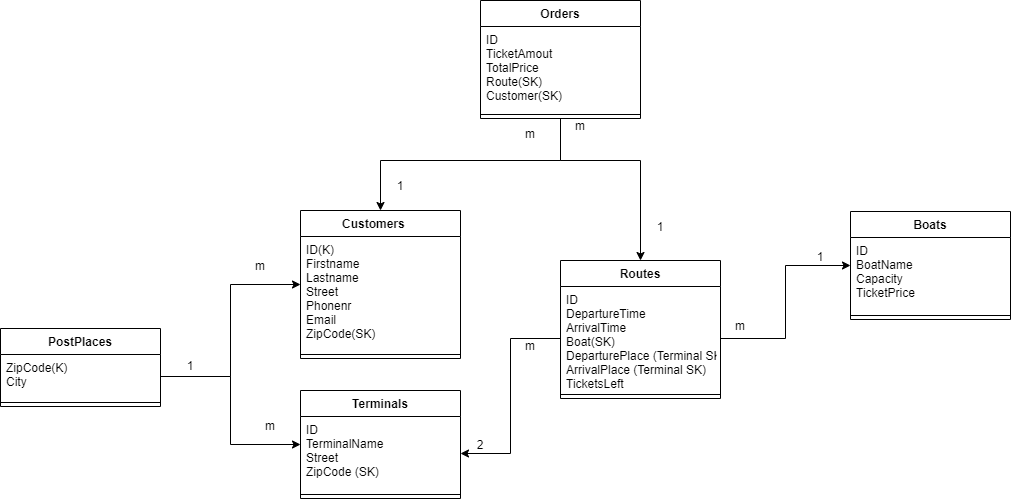

The diagram above was exported from draw.io. Its source (the exported page's mxGraphModel, read from the mxfile embedded in the PNG):
<mxGraphModel dx="1184" dy="1759" grid="1" gridSize="10" guides="1" tooltips="1" connect="1" arrows="1" fold="1" page="1" pageScale="1" pageWidth="827" pageHeight="1169" math="0" shadow="0">
  <root>
    <mxCell id="0" />
    <mxCell id="1" parent="0" />
    <mxCell id="k3tanfio5l7mNTsgnN2c-1" value="Customers    " style="swimlane;fontStyle=1;align=center;verticalAlign=top;childLayout=stackLayout;horizontal=1;startSize=26;horizontalStack=0;resizeParent=1;resizeParentMax=0;resizeLast=0;collapsible=1;marginBottom=0;" parent="1" vertex="1">
      <mxGeometry x="370" y="10" width="160" height="148" as="geometry" />
    </mxCell>
    <mxCell id="k3tanfio5l7mNTsgnN2c-2" value="ID(K)&#10;Firstname&#10;Lastname&#10;Street&#10;Phonenr&#10;Email&#10;ZipCode(SK)" style="text;strokeColor=none;fillColor=none;align=left;verticalAlign=top;spacingLeft=4;spacingRight=4;overflow=hidden;rotatable=0;points=[[0,0.5],[1,0.5]];portConstraint=eastwest;" parent="k3tanfio5l7mNTsgnN2c-1" vertex="1">
      <mxGeometry y="26" width="160" height="114" as="geometry" />
    </mxCell>
    <mxCell id="k3tanfio5l7mNTsgnN2c-3" value="" style="line;strokeWidth=1;fillColor=none;align=left;verticalAlign=middle;spacingTop=-1;spacingLeft=3;spacingRight=3;rotatable=0;labelPosition=right;points=[];portConstraint=eastwest;" parent="k3tanfio5l7mNTsgnN2c-1" vertex="1">
      <mxGeometry y="140" width="160" height="8" as="geometry" />
    </mxCell>
    <mxCell id="k3tanfio5l7mNTsgnN2c-5" value="PostPlaces" style="swimlane;fontStyle=1;align=center;verticalAlign=top;childLayout=stackLayout;horizontal=1;startSize=26;horizontalStack=0;resizeParent=1;resizeParentMax=0;resizeLast=0;collapsible=1;marginBottom=0;" parent="1" vertex="1">
      <mxGeometry x="70" y="128" width="160" height="78" as="geometry" />
    </mxCell>
    <mxCell id="k3tanfio5l7mNTsgnN2c-6" value="ZipCode(K)&#10;City" style="text;strokeColor=none;fillColor=none;align=left;verticalAlign=top;spacingLeft=4;spacingRight=4;overflow=hidden;rotatable=0;points=[[0,0.5],[1,0.5]];portConstraint=eastwest;" parent="k3tanfio5l7mNTsgnN2c-5" vertex="1">
      <mxGeometry y="26" width="160" height="44" as="geometry" />
    </mxCell>
    <mxCell id="k3tanfio5l7mNTsgnN2c-7" value="" style="line;strokeWidth=1;fillColor=none;align=left;verticalAlign=middle;spacingTop=-1;spacingLeft=3;spacingRight=3;rotatable=0;labelPosition=right;points=[];portConstraint=eastwest;" parent="k3tanfio5l7mNTsgnN2c-5" vertex="1">
      <mxGeometry y="70" width="160" height="8" as="geometry" />
    </mxCell>
    <mxCell id="k3tanfio5l7mNTsgnN2c-30" style="edgeStyle=orthogonalEdgeStyle;rounded=0;orthogonalLoop=1;jettySize=auto;html=1;exitX=0.5;exitY=1;exitDx=0;exitDy=0;" parent="1" source="k3tanfio5l7mNTsgnN2c-9" target="k3tanfio5l7mNTsgnN2c-1" edge="1">
      <mxGeometry relative="1" as="geometry">
        <Array as="points">
          <mxPoint x="630" y="-40" />
          <mxPoint x="450" y="-40" />
        </Array>
      </mxGeometry>
    </mxCell>
    <mxCell id="k3tanfio5l7mNTsgnN2c-31" style="edgeStyle=orthogonalEdgeStyle;rounded=0;orthogonalLoop=1;jettySize=auto;html=1;exitX=0.5;exitY=1;exitDx=0;exitDy=0;" parent="1" source="k3tanfio5l7mNTsgnN2c-9" target="k3tanfio5l7mNTsgnN2c-21" edge="1">
      <mxGeometry relative="1" as="geometry">
        <Array as="points">
          <mxPoint x="630" y="-40" />
          <mxPoint x="710" y="-40" />
        </Array>
      </mxGeometry>
    </mxCell>
    <mxCell id="k3tanfio5l7mNTsgnN2c-9" value="Orders" style="swimlane;fontStyle=1;align=center;verticalAlign=top;childLayout=stackLayout;horizontal=1;startSize=26;horizontalStack=0;resizeParent=1;resizeParentMax=0;resizeLast=0;collapsible=1;marginBottom=0;" parent="1" vertex="1">
      <mxGeometry x="550" y="-200" width="160" height="118" as="geometry" />
    </mxCell>
    <mxCell id="k3tanfio5l7mNTsgnN2c-10" value="ID&#10;TicketAmout&#10;TotalPrice&#10;Route(SK)&#10;Customer(SK)" style="text;strokeColor=none;fillColor=none;align=left;verticalAlign=top;spacingLeft=4;spacingRight=4;overflow=hidden;rotatable=0;points=[[0,0.5],[1,0.5]];portConstraint=eastwest;" parent="k3tanfio5l7mNTsgnN2c-9" vertex="1">
      <mxGeometry y="26" width="160" height="84" as="geometry" />
    </mxCell>
    <mxCell id="k3tanfio5l7mNTsgnN2c-11" value="" style="line;strokeWidth=1;fillColor=none;align=left;verticalAlign=middle;spacingTop=-1;spacingLeft=3;spacingRight=3;rotatable=0;labelPosition=right;points=[];portConstraint=eastwest;" parent="k3tanfio5l7mNTsgnN2c-9" vertex="1">
      <mxGeometry y="110" width="160" height="8" as="geometry" />
    </mxCell>
    <mxCell id="k3tanfio5l7mNTsgnN2c-13" value="Boats" style="swimlane;fontStyle=1;align=center;verticalAlign=top;childLayout=stackLayout;horizontal=1;startSize=26;horizontalStack=0;resizeParent=1;resizeParentMax=0;resizeLast=0;collapsible=1;marginBottom=0;" parent="1" vertex="1">
      <mxGeometry x="920" y="11" width="160" height="108" as="geometry" />
    </mxCell>
    <mxCell id="k3tanfio5l7mNTsgnN2c-14" value="ID&#10;BoatName&#10;Capacity&#10;TicketPrice" style="text;strokeColor=none;fillColor=none;align=left;verticalAlign=top;spacingLeft=4;spacingRight=4;overflow=hidden;rotatable=0;points=[[0,0.5],[1,0.5]];portConstraint=eastwest;" parent="k3tanfio5l7mNTsgnN2c-13" vertex="1">
      <mxGeometry y="26" width="160" height="74" as="geometry" />
    </mxCell>
    <mxCell id="k3tanfio5l7mNTsgnN2c-15" value="" style="line;strokeWidth=1;fillColor=none;align=left;verticalAlign=middle;spacingTop=-1;spacingLeft=3;spacingRight=3;rotatable=0;labelPosition=right;points=[];portConstraint=eastwest;" parent="k3tanfio5l7mNTsgnN2c-13" vertex="1">
      <mxGeometry y="100" width="160" height="8" as="geometry" />
    </mxCell>
    <mxCell id="k3tanfio5l7mNTsgnN2c-17" value="Terminals" style="swimlane;fontStyle=1;align=center;verticalAlign=top;childLayout=stackLayout;horizontal=1;startSize=26;horizontalStack=0;resizeParent=1;resizeParentMax=0;resizeLast=0;collapsible=1;marginBottom=0;" parent="1" vertex="1">
      <mxGeometry x="370" y="190" width="160" height="108" as="geometry" />
    </mxCell>
    <mxCell id="k3tanfio5l7mNTsgnN2c-18" value="ID&#10;TerminalName&#10;Street&#10;ZipCode (SK)" style="text;strokeColor=none;fillColor=none;align=left;verticalAlign=top;spacingLeft=4;spacingRight=4;overflow=hidden;rotatable=0;points=[[0,0.5],[1,0.5]];portConstraint=eastwest;" parent="k3tanfio5l7mNTsgnN2c-17" vertex="1">
      <mxGeometry y="26" width="160" height="74" as="geometry" />
    </mxCell>
    <mxCell id="k3tanfio5l7mNTsgnN2c-19" value="" style="line;strokeWidth=1;fillColor=none;align=left;verticalAlign=middle;spacingTop=-1;spacingLeft=3;spacingRight=3;rotatable=0;labelPosition=right;points=[];portConstraint=eastwest;" parent="k3tanfio5l7mNTsgnN2c-17" vertex="1">
      <mxGeometry y="100" width="160" height="8" as="geometry" />
    </mxCell>
    <mxCell id="k3tanfio5l7mNTsgnN2c-21" value="Routes" style="swimlane;fontStyle=1;align=center;verticalAlign=top;childLayout=stackLayout;horizontal=1;startSize=26;horizontalStack=0;resizeParent=1;resizeParentMax=0;resizeLast=0;collapsible=1;marginBottom=0;" parent="1" vertex="1">
      <mxGeometry x="630" y="60" width="160" height="138" as="geometry" />
    </mxCell>
    <mxCell id="k3tanfio5l7mNTsgnN2c-22" value="ID&#10;DepartureTime&#10;ArrivalTime&#10;Boat(SK)&#10;DeparturePlace (Terminal SK)&#10;ArrivalPlace (Terminal SK)&#10;TicketsLeft" style="text;strokeColor=none;fillColor=none;align=left;verticalAlign=top;spacingLeft=4;spacingRight=4;overflow=hidden;rotatable=0;points=[[0,0.5],[1,0.5]];portConstraint=eastwest;" parent="k3tanfio5l7mNTsgnN2c-21" vertex="1">
      <mxGeometry y="26" width="160" height="104" as="geometry" />
    </mxCell>
    <mxCell id="k3tanfio5l7mNTsgnN2c-23" value="" style="line;strokeWidth=1;fillColor=none;align=left;verticalAlign=middle;spacingTop=-1;spacingLeft=3;spacingRight=3;rotatable=0;labelPosition=right;points=[];portConstraint=eastwest;" parent="k3tanfio5l7mNTsgnN2c-21" vertex="1">
      <mxGeometry y="130" width="160" height="8" as="geometry" />
    </mxCell>
    <mxCell id="k3tanfio5l7mNTsgnN2c-27" style="edgeStyle=orthogonalEdgeStyle;rounded=0;orthogonalLoop=1;jettySize=auto;html=1;exitX=1;exitY=0.5;exitDx=0;exitDy=0;" parent="1" source="k3tanfio5l7mNTsgnN2c-6" target="k3tanfio5l7mNTsgnN2c-17" edge="1">
      <mxGeometry relative="1" as="geometry" />
    </mxCell>
    <mxCell id="k3tanfio5l7mNTsgnN2c-28" style="edgeStyle=orthogonalEdgeStyle;rounded=0;orthogonalLoop=1;jettySize=auto;html=1;exitX=1;exitY=0.5;exitDx=0;exitDy=0;" parent="1" source="k3tanfio5l7mNTsgnN2c-6" target="k3tanfio5l7mNTsgnN2c-1" edge="1">
      <mxGeometry relative="1" as="geometry" />
    </mxCell>
    <mxCell id="k3tanfio5l7mNTsgnN2c-32" style="edgeStyle=orthogonalEdgeStyle;rounded=0;orthogonalLoop=1;jettySize=auto;html=1;exitX=0;exitY=0.5;exitDx=0;exitDy=0;entryX=1;entryY=0.5;entryDx=0;entryDy=0;" parent="1" source="k3tanfio5l7mNTsgnN2c-22" target="k3tanfio5l7mNTsgnN2c-18" edge="1">
      <mxGeometry relative="1" as="geometry" />
    </mxCell>
    <mxCell id="k3tanfio5l7mNTsgnN2c-34" style="edgeStyle=orthogonalEdgeStyle;rounded=0;orthogonalLoop=1;jettySize=auto;html=1;exitX=1;exitY=0.5;exitDx=0;exitDy=0;" parent="1" source="k3tanfio5l7mNTsgnN2c-22" target="k3tanfio5l7mNTsgnN2c-13" edge="1">
      <mxGeometry relative="1" as="geometry" />
    </mxCell>
    <mxCell id="eAkUsiGHceOlBY6L8fL2-2" value="m" style="text;html=1;strokeColor=none;fillColor=none;align=center;verticalAlign=middle;whiteSpace=wrap;rounded=0;" vertex="1" parent="1">
      <mxGeometry x="310" y="210" width="60" height="30" as="geometry" />
    </mxCell>
    <mxCell id="eAkUsiGHceOlBY6L8fL2-3" value="1" style="text;html=1;strokeColor=none;fillColor=none;align=center;verticalAlign=middle;whiteSpace=wrap;rounded=0;" vertex="1" parent="1">
      <mxGeometry x="230" y="150" width="60" height="30" as="geometry" />
    </mxCell>
    <mxCell id="eAkUsiGHceOlBY6L8fL2-4" value="m" style="text;html=1;strokeColor=none;fillColor=none;align=center;verticalAlign=middle;whiteSpace=wrap;rounded=0;" vertex="1" parent="1">
      <mxGeometry x="300" y="50" width="60" height="30" as="geometry" />
    </mxCell>
    <mxCell id="eAkUsiGHceOlBY6L8fL2-5" value="m" style="text;html=1;strokeColor=none;fillColor=none;align=center;verticalAlign=middle;whiteSpace=wrap;rounded=0;" vertex="1" parent="1">
      <mxGeometry x="570" y="130" width="60" height="30" as="geometry" />
    </mxCell>
    <mxCell id="eAkUsiGHceOlBY6L8fL2-6" value="m" style="text;html=1;strokeColor=none;fillColor=none;align=center;verticalAlign=middle;whiteSpace=wrap;rounded=0;" vertex="1" parent="1">
      <mxGeometry x="780" y="110" width="60" height="30" as="geometry" />
    </mxCell>
    <mxCell id="eAkUsiGHceOlBY6L8fL2-7" value="1" style="text;html=1;strokeColor=none;fillColor=none;align=center;verticalAlign=middle;whiteSpace=wrap;rounded=0;" vertex="1" parent="1">
      <mxGeometry x="860" y="41" width="60" height="30" as="geometry" />
    </mxCell>
    <mxCell id="eAkUsiGHceOlBY6L8fL2-8" value="2" style="text;html=1;strokeColor=none;fillColor=none;align=center;verticalAlign=middle;whiteSpace=wrap;rounded=0;" vertex="1" parent="1">
      <mxGeometry x="520" y="229" width="60" height="30" as="geometry" />
    </mxCell>
    <mxCell id="eAkUsiGHceOlBY6L8fL2-9" value="1" style="text;html=1;strokeColor=none;fillColor=none;align=center;verticalAlign=middle;whiteSpace=wrap;rounded=0;" vertex="1" parent="1">
      <mxGeometry x="440" y="-30" width="60" height="30" as="geometry" />
    </mxCell>
    <mxCell id="eAkUsiGHceOlBY6L8fL2-11" value="1" style="text;html=1;strokeColor=none;fillColor=none;align=center;verticalAlign=middle;whiteSpace=wrap;rounded=0;" vertex="1" parent="1">
      <mxGeometry x="700" y="11" width="60" height="30" as="geometry" />
    </mxCell>
    <mxCell id="eAkUsiGHceOlBY6L8fL2-12" value="m" style="text;html=1;strokeColor=none;fillColor=none;align=center;verticalAlign=middle;whiteSpace=wrap;rounded=0;" vertex="1" parent="1">
      <mxGeometry x="570" y="-82" width="60" height="30" as="geometry" />
    </mxCell>
    <mxCell id="eAkUsiGHceOlBY6L8fL2-14" value="m" style="text;html=1;strokeColor=none;fillColor=none;align=center;verticalAlign=middle;whiteSpace=wrap;rounded=0;" vertex="1" parent="1">
      <mxGeometry x="620" y="-90" width="60" height="30" as="geometry" />
    </mxCell>
  </root>
</mxGraphModel>